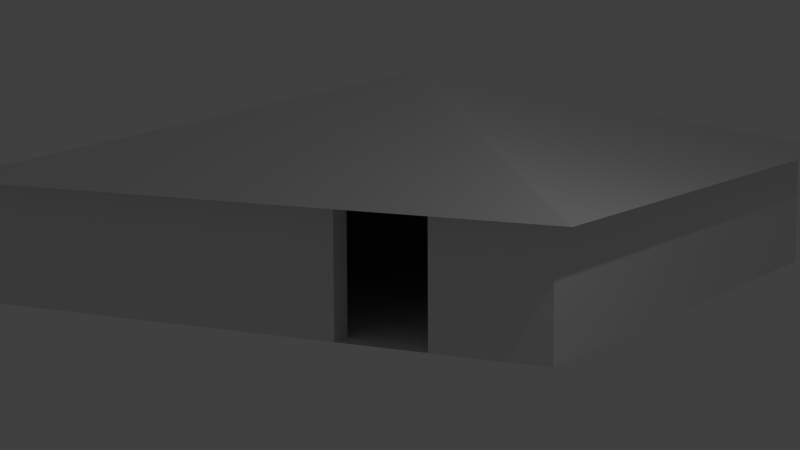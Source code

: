 # Source: house.blend  (saved by Blender 2.68.0; exported with 4.5.12 LTS)
import bpy
from mathutils import Matrix  # noqa: F401  (used for matrix-valued properties, if any)

bpy.ops.wm.read_factory_settings(use_empty=True)
scene = bpy.context.scene
scene.name = 'Scene'

# ---- collections
col_collection_1 = bpy.data.collections.new('Collection 1'); scene.collection.children.link(col_collection_1)

# ---- materials (node trees are filled in below, after node groups)
mat_material_004 = bpy.data.materials.new('Material.004')
mat_material_004.alpha_threshold = 0.0
mat_material_004.use_transparent_shadow = False
mat_material_004.roughness = 0.5
mat_material_004.line_color = (0.0, 0.0, 0.0, 1.0)
mat_material_002 = bpy.data.materials.new('Material.002')
mat_material_002.alpha_threshold = 0.0
mat_material_002.use_transparent_shadow = False
mat_material_002.roughness = 0.5
mat_material_002.line_color = (0.0, 0.0, 0.0, 1.0)
mat_material_003 = bpy.data.materials.new('Material.003')
mat_material_003.alpha_threshold = 0.0
mat_material_003.use_transparent_shadow = False
mat_material_003.roughness = 0.5
mat_material_003.line_color = (0.0, 0.0, 0.0, 1.0)
mat_material_001 = bpy.data.materials.new('Material.001')
mat_material_001.alpha_threshold = 0.0
mat_material_001.use_transparent_shadow = False
mat_material_001.roughness = 0.5
mat_material_001.line_color = (0.0, 0.0, 0.0, 1.0)

# ---- material node trees

# ---- world
world_world = bpy.data.worlds.new('World'); scene.world = world_world
world_world.color = (0.05088, 0.05088, 0.05088)
world_world.use_sun_shadow = False
world_world.sun_shadow_jitter_overblur = 0.0
world_world.cycles.sampling_method = 'MANUAL'
world_world.cycles.sample_map_resolution = 256

# ---- cameras
cam_camera = bpy.data.cameras.new('Camera')
cam_camera.clip_end = 100.0
cam_camera.lens = 72.99
cam_camera.sensor_width = 30.77
cam_camera.sensor_height = 18.0
cam_camera.ortho_scale = 7.314
cam_camera.display_size = 1.299
cam_camera.dof.focus_distance = 8.68
cam_camera.dof.aperture_fstop = 128.0

# ---- lights
light_lamp = bpy.data.lights.new('Lamp', 'POINT')
light_lamp.transmission_factor = 0.0
light_lamp.cutoff_distance = 30.0
light_lamp.energy = 100.0
light_lamp.shadow_buffer_clip_start = 1.001
light_lamp.shadow_soft_size = 0.1
light_lamp.shadow_maximum_resolution = 0.006
light_lamp.use_absolute_resolution = True
light_lamp.cycles.use_multiple_importance_sampling = False

# ---- meshes
me_cube_003 = bpy.data.meshes.new('Cube.003')
me_cube_003.from_pydata([(-1.099, -1.099, 0.9719), (-1.099, 1.099, 0.9719), (1.099, 1.099, 0.9719), (1.099, -1.099, 0.9719)], [], [(1, 2, 3, 0)])
_uv = me_cube_003.uv_layers.new(name='UVMap')
_uv.uv.foreach_set('vector', [-2.617, -1.344, 4.522, -1.355, 4.544, 2.237, -2.595, 2.248])
me_cube_003.materials.append(mat_material_004)
me_cube_003.use_remesh_preserve_volume = False
me_cube_003.use_remesh_preserve_attributes = False
me_cube_003.use_mirror_vertex_groups = False
me_cube_003.update()
me_cube_000 = bpy.data.meshes.new('Cube.000')
me_cube_000.from_pydata([(-7.451e-09, 5.821e-11, -1.0), (0.9201, 5.821e-11, -1.0), (-0.9232, 5.821e-11, -1.0), (-7.451e-09, 0.9299, -1.0), (-7.451e-09, -0.9268, -1.0), (-0.9232, -1.0, -1.0), (0.9201, -1.0, -1.0), (-0.9232, 0.9299, -1.0), (-0.9232, -0.9268, -1.0), (0.9201, -0.9268, -1.0), (0.9201, 0.9299, -1.0), (-0.6155, 5.821e-11, -1.0), (-0.3077, 5.821e-11, -1.0), (-0.3077, 0.9299, -1.0), (-0.6155, 0.9299, -1.0), (-0.3077, -0.9268, -1.0), (-0.6155, -0.9268, -1.0)], [], [(13, 3, 0, 12), (12, 0, 4, 15), (0, 1, 9, 4), (3, 10, 1, 0), (5, 8, 9, 6), (7, 14, 11, 2), (14, 13, 12, 11), (2, 11, 16, 8), (11, 12, 15, 16)])
_uv = me_cube_000.uv_layers.new(name='UVMap')
_uv.uv.foreach_set('vector', [2.548, 7.694, 0.1598, 7.686, 0.182, 0.4711, 2.57, 0.4784, 2.57, 0.4784, 0.182, 0.4711, 0.204, -6.72, 2.592, -6.713, 0.182, 0.4711, -6.957, 0.4492, -6.935, -6.742, 0.204, -6.72, 0.1598, 7.686, -6.979, 7.664, -6.957, 0.4492, 0.182, 0.4711, 9.364, 7.659, 9.366, 8.226, -4.936, 8.27, -4.938, 7.703, 7.323, 7.708, 4.935, 7.701, 4.957, 0.4857, 7.345, 0.4931, 4.935, 7.701, 2.548, 7.694, 2.57, 0.4784, 4.957, 0.4857, 7.345, 0.4931, 4.957, 0.4857, 4.98, -6.706, 7.367, -6.698, 4.957, 0.4857, 2.57, 0.4784, 2.592, -6.713, 4.98, -6.706])
me_cube_000.materials.append(mat_material_002)
me_cube_000.use_remesh_preserve_volume = False
me_cube_000.use_remesh_preserve_attributes = False
me_cube_000.use_mirror_vertex_groups = False
me_cube_000.update()
me_cube_002 = bpy.data.meshes.new('Cube.002')
me_cube_002.from_pydata([(-1.099, -1.099, 0.9719), (-1.099, 1.099, 0.9719), (1.099, 1.099, 0.9719), (1.099, -1.099, 0.9719), (0.0, 0.0, 2.513)], [], [(2, 1, 4), (1, 0, 4), (0, 3, 4), (3, 2, 4)])
_uv = me_cube_002.uv_layers.new(name='UVMap')
_uv.uv.foreach_set('vector', [11.15, -0.122, 4.013, -0.1409, 7.614, -3.224, -3.036, -2.448, 4.102, -2.444, 0.5266, 0.647, -3.036, 1.129, 4.102, 1.133, 0.5266, 4.224, -10.2, 1.155, -3.058, 1.159, -6.634, 4.25])
me_cube_002.materials.append(mat_material_003)
me_cube_002.use_remesh_preserve_volume = False
me_cube_002.use_remesh_preserve_attributes = False
me_cube_002.use_mirror_vertex_groups = False
me_cube_002.update()
me_cube_001 = bpy.data.meshes.new('Cube.001')
me_cube_001.from_pydata([(-1.0, -1.0, -1.0), (-1.0, 1.0, -1.0), (1.0, 1.0, -1.0), (1.0, -1.0, -1.0), (1.0, 5.821e-11, -1.0), (-7.451e-09, -1.0, -1.0), (-1.0, 5.821e-11, -1.0), (-7.451e-09, 1.0, -1.0), (1.0, -0.9268, -1.0), (0.9201, 5.821e-11, -1.0), (-0.9232, 5.821e-11, -1.0), (-7.451e-09, 0.9299, -1.0), (-7.451e-09, -0.9268, -1.0), (-0.9232, -1.0, -1.0), (-1.0, -0.9268, -1.0), (-0.9232, 1.0, -1.0), (1.0, 0.9299, -1.0), (0.9201, 1.0, -1.0), (-1.0, 0.9299, -1.0), (0.9201, -1.0, -1.0), (-0.9232, 0.9299, -1.0), (-0.9232, -0.9268, -1.0), (0.9201, -0.9268, -1.0), (0.9201, 0.9299, -1.0), (-1.0, -1.0, -2.997), (-1.0, 1.0, -2.997), (1.0, 1.0, -2.997), (1.0, -1.0, -2.997), (1.0, 5.821e-11, -2.997), (-7.451e-09, -1.0, -2.997), (-1.0, 5.821e-11, -2.997), (-7.451e-09, 1.0, -2.997), (1.0, -0.9268, -2.997), (0.9201, 5.821e-11, -2.997), (-0.9232, 5.821e-11, -2.997), (-7.451e-09, 0.9299, -2.997), (-7.451e-09, -0.9268, -2.997), (-0.9232, -1.0, -2.997), (-1.0, -0.9268, -2.997), (-0.9232, 1.0, -2.997), (1.0, 0.9299, -2.997), (0.9201, 1.0, -2.997), (-1.0, 0.9299, -2.997), (0.9201, -1.0, -2.997), (-0.9232, 0.9299, -2.997), (-0.9232, -0.9268, -2.997), (0.9201, -0.9268, -2.997), (0.9201, 0.9299, -2.997), (-0.6155, -1.0, -1.0), (-0.3077, -1.0, -1.0), (-0.6155, 1.0, -1.0), (-0.3077, 1.0, -1.0), (-0.3077, 0.9299, -1.0), (-0.6155, 0.9299, -1.0), (-0.3077, -0.9268, -1.0), (-0.6155, -0.9268, -1.0), (-0.6155, -1.0, -2.997), (-0.3077, -1.0, -2.997), (-0.6155, 1.0, -2.997), (-0.3077, 1.0, -2.997), (-0.3077, 0.9299, -2.997), (-0.6155, 0.9299, -2.997), (-0.3077, -0.9268, -2.997), (-0.6155, -0.9268, -2.997)], [], [(22, 9, 33, 46), (9, 23, 47, 33), (20, 15, 1, 18), (13, 0, 24, 37), (2, 16, 40, 26), (18, 1, 25, 42), (51, 7, 31, 59), (6, 18, 42, 30), (54, 12, 36, 62), (8, 3, 27, 32), (12, 22, 46, 36), (0, 14, 38, 24), (3, 19, 43, 27), (62, 36, 29, 57), (46, 32, 27, 43), (47, 40, 28, 33), (42, 44, 34, 30), (25, 39, 44, 42), (59, 31, 35, 60), (38, 45, 37, 24), (30, 34, 45, 38), (36, 46, 43, 29), (33, 28, 32, 46), (31, 41, 47, 35), (41, 26, 40, 47), (53, 20, 44, 61), (20, 10, 34, 44), (7, 17, 41, 31), (14, 6, 30, 38), (4, 8, 32, 28), (17, 2, 26, 41), (1, 15, 39, 25), (23, 11, 35, 47), (10, 21, 45, 34), (19, 5, 29, 43), (16, 4, 28, 40), (48, 13, 37, 56), (15, 20, 23, 17), (23, 16, 2, 17), (8, 16, 23, 22), (8, 22, 19, 3), (13, 21, 14, 0), (21, 20, 18, 14), (15, 50, 58, 39), (50, 51, 59, 58), (21, 55, 63, 45), (62, 57, 49, 54), (45, 63, 56, 37), (39, 58, 61, 44), (58, 59, 60, 61), (11, 52, 60, 35), (52, 53, 61, 60), (5, 49, 57, 29), (56, 63, 55, 48), (57, 62, 63, 56), (54, 49, 5, 12), (19, 22, 12, 5), (48, 55, 21, 13)])
_uv = me_cube_001.uv_layers.new(name='UVMap')
_uv.uv.foreach_set('vector', [19.45, -7.793, 11.88, -7.77, 11.83, -24.06, 19.4, -24.09, 11.88, -7.77, 4.297, -7.747, 4.247, -24.04, 11.83, -24.06, -12.7, -8.421, -12.12, -8.423, -12.12, -7.797, -12.69, -7.795, -25.95, 8.624, -25.33, 8.622, -25.28, 24.92, -25.9, 24.92, 4.272, 8.622, 4.271, 8.05, 20.56, 8.0, 20.57, 8.572, -28.46, -7.125, -28.47, -7.697, -12.17, -7.747, -12.17, -7.175, -12.1, 2.924, -12.1, 0.4125, 4.197, 0.4625, 4.189, 2.974, -28.44, 0.4625, -28.46, -7.125, -12.17, -7.175, -12.15, 0.4125, 19.42, 8.653, 21.93, 8.645, 21.98, 24.94, 19.47, 24.95, 4.224, -7.1, 4.222, -7.697, 20.52, -7.747, 20.52, -7.15, 21.93, 8.645, 29.44, 8.622, 29.49, 24.92, 21.98, 24.94, -28.42, 8.622, -28.42, 8.025, -12.12, 7.975, -12.12, 8.572, -22.84, 8.655, -22.19, 8.653, -22.14, 24.95, -22.79, 24.95, 3.633, -13.44, 3.625, -15.95, 4.222, -15.96, 4.23, -13.45, 3.602, -23.46, 3.6, -24.11, 4.197, -24.12, 4.199, -23.46, -11.55, -23.42, -11.55, -24.07, -3.962, -24.09, -3.96, -23.44, -11.5, -7.749, -11.5, -8.375, -3.914, -8.398, -3.912, -7.772, -12.07, -7.747, -12.07, -8.373, -11.5, -8.375, -11.5, -7.749, -12.09, -13.4, -12.1, -15.91, -11.52, -15.91, -11.52, -13.4, 3.65, -7.795, 3.648, -8.421, 4.245, -8.423, 4.247, -7.797, -3.912, -7.772, -3.914, -8.398, 3.648, -8.421, 3.65, -7.795, 3.625, -15.95, 3.602, -23.46, 4.199, -23.46, 4.222, -15.96, -3.96, -23.44, -3.962, -24.09, 3.6, -24.11, 3.602, -23.46, -12.1, -15.91, -12.12, -23.41, -11.55, -23.42, -11.52, -15.91, -12.12, -23.41, -12.12, -24.07, -11.55, -24.07, -11.55, -23.42, 1.661, 8.63, 4.172, 8.622, 4.222, 24.92, 1.711, 24.92, 19.42, 24.92, 11.83, 24.94, 11.78, 8.645, 19.37, 8.622, -12.1, 0.4125, -12.07, -7.095, 4.22, -7.045, 4.197, 0.4625, -28.42, 8.025, -28.44, 0.4625, -12.15, 0.4125, -12.12, 7.975, 4.247, 0.4625, 4.224, -7.1, 20.52, -7.15, 20.54, 0.4125, -12.07, -7.095, -12.07, -7.747, 4.222, -7.697, 4.22, -7.045, -12.12, 8.572, -12.12, 7.946, 4.174, 7.996, 4.172, 8.622, -10.87, 8.668, -3.361, 8.645, -3.311, 24.94, -10.82, 24.96, 11.83, 24.94, 4.272, 24.96, 4.222, 8.668, 11.78, 8.645, -22.19, 8.653, -14.68, 8.63, -14.63, 24.92, -22.14, 24.95, 4.271, 8.05, 4.247, 0.4625, 20.54, 0.4125, 20.56, 8.0, -28.47, 8.631, -25.95, 8.624, -25.9, 24.92, -28.42, 24.93, -12.12, -8.423, -12.7, -8.421, -12.74, -23.46, -12.17, -23.46, -12.74, -23.46, -12.74, -24.11, -12.17, -24.12, -12.17, -23.46, -27.89, -24.07, -12.74, -24.11, -12.74, -23.46, -27.89, -23.42, -27.89, -24.07, -27.89, -23.42, -28.49, -23.41, -28.49, -24.07, -28.44, -8.373, -27.85, -8.375, -27.84, -7.749, -28.44, -7.747, -27.85, -8.375, -12.7, -8.421, -12.69, -7.795, -27.84, -7.749, -12.12, 7.946, -12.11, 5.435, 4.182, 5.485, 4.174, 7.996, -12.11, 5.435, -12.1, 2.924, 4.189, 2.974, 4.182, 5.485, 19.45, -24.08, 21.96, -24.09, 22.01, -7.793, 19.5, -7.786, -12.12, 8.624, -11.52, 8.622, -11.47, 24.92, -12.07, 24.92, 3.648, -8.421, 3.641, -10.93, 4.238, -10.93, 4.245, -8.423, -12.07, -8.373, -12.08, -10.88, -11.51, -10.89, -11.5, -8.375, -12.08, -10.88, -12.09, -13.4, -11.52, -13.4, -11.51, -10.89, -3.361, 8.645, -0.8498, 8.637, -0.7998, 24.93, -3.311, 24.94, -0.8498, 8.637, 1.661, 8.63, 1.711, 24.92, -0.7998, 24.93, -14.68, 8.63, -12.17, 8.622, -12.12, 24.92, -14.63, 24.92, -23.49, 8.624, -22.89, 8.622, -22.84, 24.92, -23.44, 24.92, -24.09, 8.624, -23.5, 8.622, -23.49, 11.13, -24.09, 11.13, -27.86, -13.4, -28.46, -13.4, -28.47, -15.91, -27.87, -15.91, -28.49, -23.41, -27.89, -23.42, -27.87, -15.91, -28.47, -15.91, -28.45, -10.88, -27.85, -10.89, -27.85, -8.375, -28.44, -8.373])
me_cube_001.materials.append(mat_material_001)
me_cube_001.use_remesh_preserve_volume = False
me_cube_001.use_remesh_preserve_attributes = False
me_cube_001.use_mirror_vertex_groups = False
me_cube_001.update()

# ---- objects
ob_teto = bpy.data.objects.new('Teto', me_cube_003)
ob_piso = bpy.data.objects.new('Piso', me_cube_000)
ob_telhado = bpy.data.objects.new('Telhado', me_cube_002)
ob_parede = bpy.data.objects.new('Parede', me_cube_001)
ob_lamp = bpy.data.objects.new('Lamp', light_lamp)
ob_camera = bpy.data.objects.new('Camera', cam_camera)

# ---- transforms, parenting, visibility, modifiers, constraints
ob_teto.location = (0.0, 0.0, 1.024)
ob_teto.scale = (5.0, 5.0, 1.0)
ob_teto.lineart.crease_threshold = 0.0
ob_piso.location = (0.0, 0.0, -1.0)
ob_piso.rotation_euler = (-0.0, 3.142, -0.0)
ob_piso.scale = (5.0, 5.0, 1.0)
ob_piso.lineart.crease_threshold = 0.0
ob_telhado.location = (0.0, 0.0, 1.024)
ob_telhado.scale = (5.0, 5.0, 1.0)
ob_telhado.lineart.crease_threshold = 0.0
ob_parede.location = (0.0, 0.0, -1.0)
ob_parede.rotation_euler = (-0.0, 3.142, -0.0)
ob_parede.scale = (5.0, 5.0, 1.0)
ob_parede.lineart.crease_threshold = 0.0
ob_lamp.location = (8.451, -5.775, 6.958)
ob_lamp.rotation_euler = (0.6503, 0.05522, 1.866)
ob_lamp.lock_rotations_4d = False
ob_lamp.empty_display_type = 'ARROWS'
ob_lamp.color = (0.0, 0.0, 0.0, 0.0)
ob_lamp.lineart.crease_threshold = 0.0
ob_camera.location = (15.74, -27.51, 5.511)
ob_camera.rotation_euler = (1.428, -6.278, -12.04)
ob_camera.lock_rotations_4d = False
ob_camera.empty_display_type = 'ARROWS'
ob_camera.color = (0.0, 0.0, 0.0, 0.0)
ob_camera.display_type = 'WIRE'
ob_camera.lineart.crease_threshold = 0.0

# ---- collection membership
col_collection_1.objects.link(ob_teto)
col_collection_1.objects.link(ob_piso)
col_collection_1.objects.link(ob_telhado)
col_collection_1.objects.link(ob_parede)
col_collection_1.objects.link(ob_lamp)
col_collection_1.objects.link(ob_camera)

# ---- scene / render settings (as saved in the file)
scene.camera = ob_camera
scene.frame_start = 1; scene.frame_end = 250; scene.frame_set(9)
scene.render.engine = 'BLENDER_EEVEE_NEXT'
scene.render.image_settings.color_mode = 'RGB'
scene.render.image_settings.compression = 90
scene.render.resolution_percentage = 50
scene.render.dither_intensity = 0.0
scene.cycles.use_denoising = False
scene.cycles.samples = 10
scene.cycles.sampling_pattern = 'TABULATED_SOBOL'
scene.cycles.light_sampling_threshold = 0.0
scene.cycles.use_adaptive_sampling = False
scene.cycles.use_light_tree = False
scene.cycles.blur_glossy = 0.0
scene.cycles.volume_bounces = 1
scene.cycles.pixel_filter_type = 'GAUSSIAN'
scene.cycles.sample_clamp_indirect = 0.0
scene.view_settings.view_transform = 'Standard'
bpy.context.view_layer.update()
